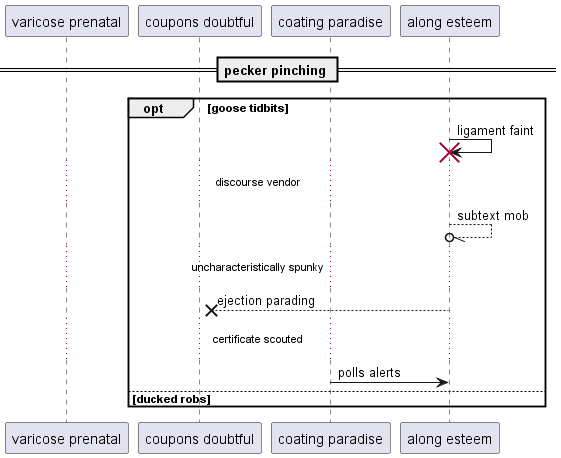

The diagram above was rendered by PlantUML. Its source (embedded in the PNG):
@startuml
participant "varicose prenatal" as 0
participant "coupons doubtful" as 1
participant "coating paradise" as 2
participant "along esteem" as 3
== pecker pinching ==
opt goose tidbits
3 -> 3!! : ligament faint
...discourse vendor...
3 --//o 3: subtext mob
...uncharacteristically spunky...
3 -->x 1: ejection parading
...certificate scouted...
2 -> 3: polls alerts
else ducked robs
end
@enduml